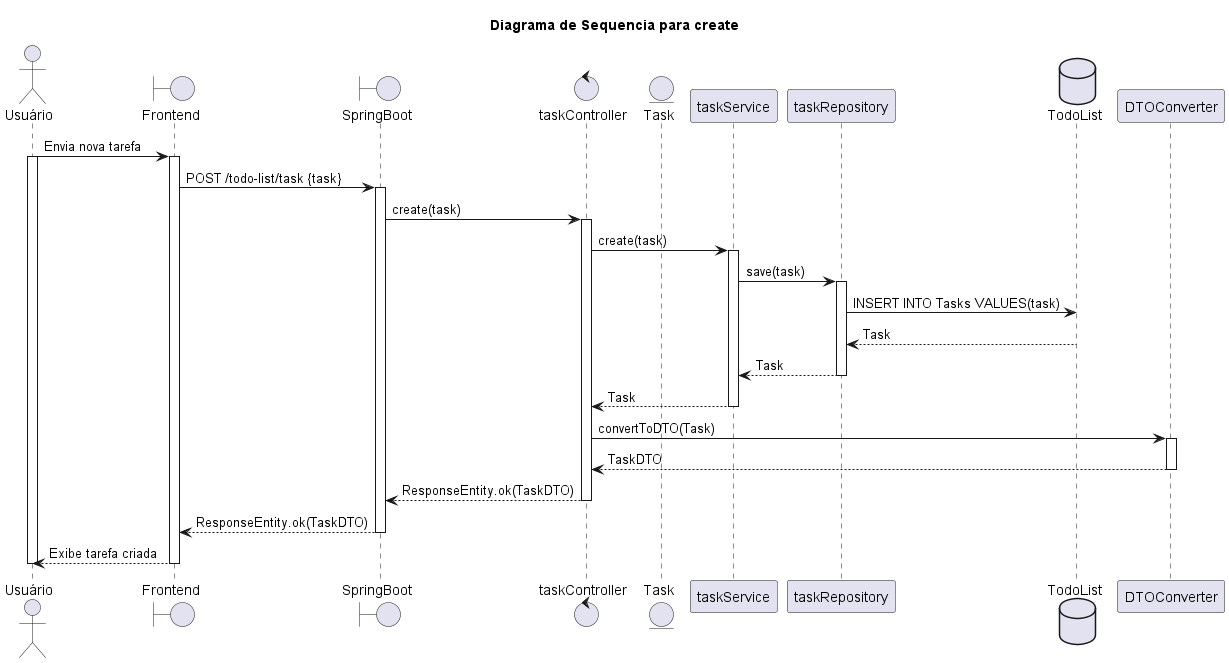

The diagram above was rendered by PlantUML. Its source (embedded in the PNG):
@startuml
title Diagrama de Sequencia para create

actor Usuário
Boundary Frontend
Boundary SpringBoot
Control taskController
Entity Task
Participant taskService
Participant taskRepository
Database TodoList

Usuário -> Frontend: Envia nova tarefa
activate Usuário
activate Frontend
Frontend -> SpringBoot: POST /todo-list/task {task}
activate SpringBoot
SpringBoot -> taskController: create(task)
activate taskController
taskController -> taskService: create(task)
activate taskService
taskService -> taskRepository: save(task)
activate taskRepository
taskRepository -> TodoList: INSERT INTO Tasks VALUES(task)
TodoList --> taskRepository: Task
taskRepository --> taskService: Task
deactivate taskRepository
taskService --> taskController: Task
deactivate taskService
taskController -> DTOConverter: convertToDTO(Task)
activate DTOConverter
DTOConverter --> taskController: TaskDTO
deactivate DTOConverter
taskController --> SpringBoot: ResponseEntity.ok(TaskDTO)
deactivate taskController
SpringBoot --> Frontend: ResponseEntity.ok(TaskDTO)
deactivate SpringBoot
Frontend --> Usuário: Exibe tarefa criada
deactivate Frontend
deactivate Usuário
@enduml